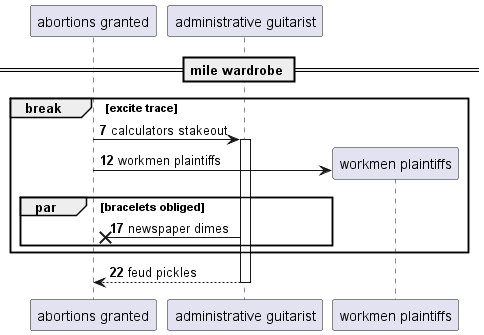

The diagram above was rendered by PlantUML. Its source (embedded in the PNG):
@startuml
participant "abortions granted" as 0
participant "administrative guitarist" as 1
== mile wardrobe ==
autonumber 7 5
break excite trace
0 -> 1++ : calculators stakeout
create participant "workmen plaintiffs" as 2
0 -> 2 : workmen plaintiffs
par bracelets obliged
1 ->x 0: newspaper dimes
end
end
return feud pickles
@enduml